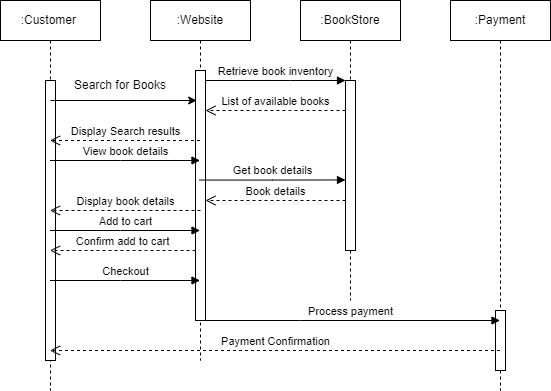

The diagram above was exported from draw.io. Its source (the exported page's mxGraphModel, read from the mxfile embedded in the PNG):
<mxGraphModel dx="1658" dy="428" grid="1" gridSize="10" guides="1" tooltips="1" connect="1" arrows="1" fold="1" page="1" pageScale="1" pageWidth="850" pageHeight="1100" math="0" shadow="0">
  <root>
    <mxCell id="0" />
    <mxCell id="1" parent="0" />
    <mxCell id="aM9ryv3xv72pqoxQDRHE-1" value=":Website" style="shape=umlLifeline;perimeter=lifelinePerimeter;whiteSpace=wrap;html=1;container=0;dropTarget=0;collapsible=0;recursiveResize=0;outlineConnect=0;portConstraint=eastwest;newEdgeStyle={&quot;edgeStyle&quot;:&quot;elbowEdgeStyle&quot;,&quot;elbow&quot;:&quot;vertical&quot;,&quot;curved&quot;:0,&quot;rounded&quot;:0};" parent="1" vertex="1">
      <mxGeometry x="40" y="40" width="100" height="360" as="geometry" />
    </mxCell>
    <mxCell id="aM9ryv3xv72pqoxQDRHE-2" value="" style="html=1;points=[];perimeter=orthogonalPerimeter;outlineConnect=0;targetShapes=umlLifeline;portConstraint=eastwest;newEdgeStyle={&quot;edgeStyle&quot;:&quot;elbowEdgeStyle&quot;,&quot;elbow&quot;:&quot;vertical&quot;,&quot;curved&quot;:0,&quot;rounded&quot;:0};" parent="aM9ryv3xv72pqoxQDRHE-1" vertex="1">
      <mxGeometry x="45" y="70" width="10" height="250" as="geometry" />
    </mxCell>
    <mxCell id="aM9ryv3xv72pqoxQDRHE-5" value=":BookStore" style="shape=umlLifeline;perimeter=lifelinePerimeter;whiteSpace=wrap;html=1;container=0;dropTarget=0;collapsible=0;recursiveResize=0;outlineConnect=0;portConstraint=eastwest;newEdgeStyle={&quot;edgeStyle&quot;:&quot;elbowEdgeStyle&quot;,&quot;elbow&quot;:&quot;vertical&quot;,&quot;curved&quot;:0,&quot;rounded&quot;:0};" parent="1" vertex="1">
      <mxGeometry x="190" y="40" width="100" height="300" as="geometry" />
    </mxCell>
    <mxCell id="aM9ryv3xv72pqoxQDRHE-6" value="" style="html=1;points=[];perimeter=orthogonalPerimeter;outlineConnect=0;targetShapes=umlLifeline;portConstraint=eastwest;newEdgeStyle={&quot;edgeStyle&quot;:&quot;elbowEdgeStyle&quot;,&quot;elbow&quot;:&quot;vertical&quot;,&quot;curved&quot;:0,&quot;rounded&quot;:0};" parent="aM9ryv3xv72pqoxQDRHE-5" vertex="1">
      <mxGeometry x="45" y="80" width="10" height="170" as="geometry" />
    </mxCell>
    <mxCell id="aM9ryv3xv72pqoxQDRHE-7" value="Retrieve book inventory" style="html=1;verticalAlign=bottom;endArrow=block;edgeStyle=elbowEdgeStyle;elbow=vertical;curved=0;rounded=0;" parent="1" source="aM9ryv3xv72pqoxQDRHE-2" target="aM9ryv3xv72pqoxQDRHE-6" edge="1">
      <mxGeometry relative="1" as="geometry">
        <mxPoint x="195" y="130" as="sourcePoint" />
        <Array as="points">
          <mxPoint x="180" y="120" />
        </Array>
      </mxGeometry>
    </mxCell>
    <mxCell id="aM9ryv3xv72pqoxQDRHE-8" value="List of available books" style="html=1;verticalAlign=bottom;endArrow=open;dashed=1;endSize=8;edgeStyle=elbowEdgeStyle;elbow=vertical;curved=0;rounded=0;" parent="1" source="aM9ryv3xv72pqoxQDRHE-6" target="aM9ryv3xv72pqoxQDRHE-2" edge="1">
      <mxGeometry relative="1" as="geometry">
        <mxPoint x="195" y="205" as="targetPoint" />
        <Array as="points">
          <mxPoint x="180" y="150" />
        </Array>
      </mxGeometry>
    </mxCell>
    <mxCell id="kyCDcOvZ0czLDTHodb9r-10" value=":Payment" style="shape=umlLifeline;perimeter=lifelinePerimeter;whiteSpace=wrap;html=1;container=0;dropTarget=0;collapsible=0;recursiveResize=0;outlineConnect=0;portConstraint=eastwest;newEdgeStyle={&quot;edgeStyle&quot;:&quot;elbowEdgeStyle&quot;,&quot;elbow&quot;:&quot;vertical&quot;,&quot;curved&quot;:0,&quot;rounded&quot;:0};" parent="1" vertex="1">
      <mxGeometry x="340" y="40" width="100" height="390" as="geometry" />
    </mxCell>
    <mxCell id="kyCDcOvZ0czLDTHodb9r-11" value="" style="html=1;points=[];perimeter=orthogonalPerimeter;outlineConnect=0;targetShapes=umlLifeline;portConstraint=eastwest;newEdgeStyle={&quot;edgeStyle&quot;:&quot;elbowEdgeStyle&quot;,&quot;elbow&quot;:&quot;vertical&quot;,&quot;curved&quot;:0,&quot;rounded&quot;:0};" parent="kyCDcOvZ0czLDTHodb9r-10" vertex="1">
      <mxGeometry x="45" y="310" width="10" height="60" as="geometry" />
    </mxCell>
    <mxCell id="kyCDcOvZ0czLDTHodb9r-15" value=":Customer&amp;nbsp;" style="shape=umlLifeline;perimeter=lifelinePerimeter;whiteSpace=wrap;html=1;container=0;dropTarget=0;collapsible=0;recursiveResize=0;outlineConnect=0;portConstraint=eastwest;newEdgeStyle={&quot;edgeStyle&quot;:&quot;elbowEdgeStyle&quot;,&quot;elbow&quot;:&quot;vertical&quot;,&quot;curved&quot;:0,&quot;rounded&quot;:0};" parent="1" vertex="1">
      <mxGeometry x="-110" y="40" width="100" height="390" as="geometry" />
    </mxCell>
    <mxCell id="kyCDcOvZ0czLDTHodb9r-16" value="" style="html=1;points=[];perimeter=orthogonalPerimeter;outlineConnect=0;targetShapes=umlLifeline;portConstraint=eastwest;newEdgeStyle={&quot;edgeStyle&quot;:&quot;elbowEdgeStyle&quot;,&quot;elbow&quot;:&quot;vertical&quot;,&quot;curved&quot;:0,&quot;rounded&quot;:0};" parent="kyCDcOvZ0czLDTHodb9r-15" vertex="1">
      <mxGeometry x="45" y="80" width="10" height="280" as="geometry" />
    </mxCell>
    <mxCell id="kyCDcOvZ0czLDTHodb9r-22" value="" style="endArrow=classic;html=1;rounded=0;" parent="1" edge="1">
      <mxGeometry width="50" height="50" relative="1" as="geometry">
        <mxPoint x="-59.99666666666651" y="140" as="sourcePoint" />
        <mxPoint x="86.17" y="140" as="targetPoint" />
      </mxGeometry>
    </mxCell>
    <mxCell id="kyCDcOvZ0czLDTHodb9r-24" value="Search for Books" style="text;html=1;align=center;verticalAlign=middle;whiteSpace=wrap;rounded=0;" parent="1" vertex="1">
      <mxGeometry x="-50" y="110" width="120" height="30" as="geometry" />
    </mxCell>
    <mxCell id="kyCDcOvZ0czLDTHodb9r-26" value="Display Search results" style="html=1;verticalAlign=bottom;endArrow=open;dashed=1;endSize=8;edgeStyle=elbowEdgeStyle;elbow=vertical;curved=0;rounded=0;" parent="1" source="aM9ryv3xv72pqoxQDRHE-1" target="kyCDcOvZ0czLDTHodb9r-15" edge="1">
      <mxGeometry relative="1" as="geometry">
        <mxPoint x="105" y="290" as="targetPoint" />
        <Array as="points">
          <mxPoint x="10" y="180" />
        </Array>
        <mxPoint x="245" y="290" as="sourcePoint" />
      </mxGeometry>
    </mxCell>
    <mxCell id="kyCDcOvZ0czLDTHodb9r-27" value="View book details" style="html=1;verticalAlign=bottom;endArrow=block;edgeStyle=elbowEdgeStyle;elbow=vertical;curved=0;rounded=0;" parent="1" source="kyCDcOvZ0czLDTHodb9r-15" target="aM9ryv3xv72pqoxQDRHE-1" edge="1">
      <mxGeometry relative="1" as="geometry">
        <mxPoint x="105" y="130" as="sourcePoint" />
        <Array as="points">
          <mxPoint x="10" y="200" />
        </Array>
        <mxPoint x="245" y="130" as="targetPoint" />
      </mxGeometry>
    </mxCell>
    <mxCell id="kyCDcOvZ0czLDTHodb9r-28" value="Display book details" style="html=1;verticalAlign=bottom;endArrow=open;dashed=1;endSize=8;edgeStyle=elbowEdgeStyle;elbow=vertical;curved=0;rounded=0;" parent="1" target="kyCDcOvZ0czLDTHodb9r-15" edge="1">
      <mxGeometry relative="1" as="geometry">
        <mxPoint x="105" y="290" as="targetPoint" />
        <Array as="points">
          <mxPoint x="90" y="250" />
        </Array>
        <mxPoint x="90" y="250" as="sourcePoint" />
      </mxGeometry>
    </mxCell>
    <mxCell id="kyCDcOvZ0czLDTHodb9r-32" value="Add to cart" style="html=1;verticalAlign=bottom;endArrow=block;edgeStyle=elbowEdgeStyle;elbow=vertical;curved=0;rounded=0;" parent="1" source="kyCDcOvZ0czLDTHodb9r-15" target="aM9ryv3xv72pqoxQDRHE-1" edge="1">
      <mxGeometry relative="1" as="geometry">
        <mxPoint x="105" y="130" as="sourcePoint" />
        <Array as="points">
          <mxPoint x="10" y="270" />
        </Array>
        <mxPoint x="245" y="130" as="targetPoint" />
      </mxGeometry>
    </mxCell>
    <mxCell id="kyCDcOvZ0czLDTHodb9r-34" value="Confirm add to cart" style="html=1;verticalAlign=bottom;endArrow=open;dashed=1;endSize=8;edgeStyle=elbowEdgeStyle;elbow=vertical;curved=0;rounded=0;" parent="1" source="aM9ryv3xv72pqoxQDRHE-2" target="kyCDcOvZ0czLDTHodb9r-15" edge="1">
      <mxGeometry relative="1" as="geometry">
        <mxPoint x="-60" y="300" as="targetPoint" />
        <Array as="points">
          <mxPoint x="35" y="290" />
        </Array>
        <mxPoint x="80" y="300" as="sourcePoint" />
      </mxGeometry>
    </mxCell>
    <mxCell id="kyCDcOvZ0czLDTHodb9r-35" value="Checkout" style="html=1;verticalAlign=bottom;endArrow=block;edgeStyle=elbowEdgeStyle;elbow=vertical;curved=0;rounded=0;" parent="1" source="kyCDcOvZ0czLDTHodb9r-15" target="aM9ryv3xv72pqoxQDRHE-1" edge="1">
      <mxGeometry relative="1" as="geometry">
        <mxPoint x="105" y="130" as="sourcePoint" />
        <Array as="points">
          <mxPoint x="10" y="320" />
        </Array>
        <mxPoint x="245" y="130" as="targetPoint" />
      </mxGeometry>
    </mxCell>
    <mxCell id="kyCDcOvZ0czLDTHodb9r-36" value="Get book details" style="html=1;verticalAlign=bottom;endArrow=block;edgeStyle=elbowEdgeStyle;elbow=horizontal;curved=0;rounded=0;" parent="1" edge="1">
      <mxGeometry relative="1" as="geometry">
        <mxPoint x="89" y="219.56" as="sourcePoint" />
        <Array as="points" />
        <mxPoint x="235" y="219.44888888888892" as="targetPoint" />
      </mxGeometry>
    </mxCell>
    <mxCell id="kyCDcOvZ0czLDTHodb9r-37" value="Book details" style="html=1;verticalAlign=bottom;endArrow=open;dashed=1;endSize=8;edgeStyle=elbowEdgeStyle;elbow=vertical;curved=0;rounded=0;" parent="1" source="aM9ryv3xv72pqoxQDRHE-6" target="aM9ryv3xv72pqoxQDRHE-2" edge="1">
      <mxGeometry relative="1" as="geometry">
        <mxPoint x="105" y="160" as="targetPoint" />
        <Array as="points">
          <mxPoint x="190" y="240" />
        </Array>
        <mxPoint x="245" y="160" as="sourcePoint" />
      </mxGeometry>
    </mxCell>
    <mxCell id="kyCDcOvZ0czLDTHodb9r-39" value="Process payment" style="html=1;verticalAlign=bottom;endArrow=block;edgeStyle=elbowEdgeStyle;elbow=vertical;curved=0;rounded=0;" parent="1" source="aM9ryv3xv72pqoxQDRHE-1" target="kyCDcOvZ0czLDTHodb9r-10" edge="1">
      <mxGeometry relative="1" as="geometry">
        <mxPoint x="105" y="130" as="sourcePoint" />
        <Array as="points">
          <mxPoint x="190" y="360" />
        </Array>
        <mxPoint x="245" y="130" as="targetPoint" />
      </mxGeometry>
    </mxCell>
    <mxCell id="kyCDcOvZ0czLDTHodb9r-40" value="Payment Confirmation" style="html=1;verticalAlign=bottom;endArrow=open;dashed=1;endSize=8;edgeStyle=elbowEdgeStyle;elbow=vertical;curved=0;rounded=0;" parent="1" source="kyCDcOvZ0czLDTHodb9r-10" target="kyCDcOvZ0czLDTHodb9r-15" edge="1">
      <mxGeometry relative="1" as="geometry">
        <mxPoint x="105" y="250" as="targetPoint" />
        <Array as="points">
          <mxPoint x="190" y="390" />
        </Array>
        <mxPoint x="245" y="250" as="sourcePoint" />
      </mxGeometry>
    </mxCell>
  </root>
</mxGraphModel>